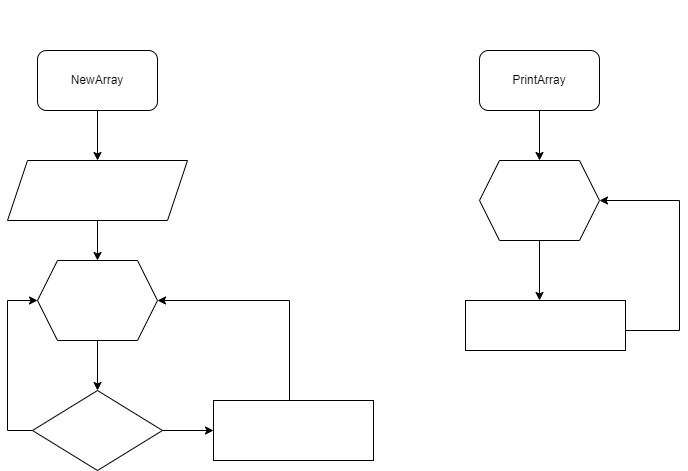

The diagram above was exported from draw.io. Its source (the exported page's mxGraphModel, read from the mxfile embedded in the PNG):
<mxGraphModel dx="1118" dy="372" grid="1" gridSize="10" guides="1" tooltips="1" connect="1" arrows="1" fold="1" page="1" pageScale="1" pageWidth="827" pageHeight="1169" math="0" shadow="0">
  <root>
    <mxCell id="0" />
    <mxCell id="1" parent="0" />
    <mxCell id="5" value="" style="edgeStyle=none;html=1;fontColor=#FFFFFF;" parent="1" source="3" target="4" edge="1">
      <mxGeometry relative="1" as="geometry" />
    </mxCell>
    <mxCell id="3" value="NewArray" style="rounded=1;whiteSpace=wrap;html=1;" parent="1" vertex="1">
      <mxGeometry x="78" y="60" width="120" height="60" as="geometry" />
    </mxCell>
    <mxCell id="7" style="edgeStyle=none;html=1;exitX=0.5;exitY=1;exitDx=0;exitDy=0;entryX=0.5;entryY=0;entryDx=0;entryDy=0;fontColor=#FFFFFF;" parent="1" source="4" target="6" edge="1">
      <mxGeometry relative="1" as="geometry" />
    </mxCell>
    <mxCell id="4" value="&lt;font color=&quot;#ffffff&quot;&gt;&lt;span class=&quot;pl-k&quot; style=&quot;box-sizing: border-box&quot;&gt;string&lt;/span&gt; [] new_&lt;span class=&quot;pl-en&quot; style=&quot;box-sizing: border-box&quot;&gt;array&lt;/span&gt; &lt;span class=&quot;pl-k&quot; style=&quot;box-sizing: border-box&quot;&gt;= &lt;br&gt;new string [&lt;/span&gt;&lt;span class=&quot;pl-smi&quot; style=&quot;box-sizing: border-box&quot;&gt;array&lt;/span&gt;.&lt;span class=&quot;pl-smi&quot; style=&quot;box-sizing: border-box&quot;&gt;Length&lt;/span&gt;&lt;span class=&quot;pl-k&quot; style=&quot;box-sizing: border-box&quot;&gt;]&lt;/span&gt;&lt;br&gt;&lt;/font&gt;" style="shape=parallelogram;perimeter=parallelogramPerimeter;whiteSpace=wrap;html=1;fixedSize=1;fillColor=none;" parent="1" vertex="1">
      <mxGeometry x="48" y="170" width="180" height="60" as="geometry" />
    </mxCell>
    <mxCell id="11" style="edgeStyle=none;html=1;exitX=0.5;exitY=1;exitDx=0;exitDy=0;fontColor=#FFFFFF;" parent="1" source="6" target="8" edge="1">
      <mxGeometry relative="1" as="geometry" />
    </mxCell>
    <mxCell id="26" style="edgeStyle=none;html=1;exitX=0;exitY=0.5;exitDx=0;exitDy=0;fontColor=#FFFFFF;endArrow=none;endFill=0;startArrow=classic;startFill=1;" parent="1" source="6" edge="1">
      <mxGeometry relative="1" as="geometry">
        <mxPoint x="48" y="310" as="targetPoint" />
      </mxGeometry>
    </mxCell>
    <mxCell id="46" style="edgeStyle=none;html=1;exitX=1;exitY=0.5;exitDx=0;exitDy=0;fontColor=#FFFFFF;endArrow=none;endFill=0;startArrow=classic;startFill=1;" parent="1" source="6" edge="1">
      <mxGeometry relative="1" as="geometry">
        <mxPoint x="330" y="310" as="targetPoint" />
      </mxGeometry>
    </mxCell>
    <mxCell id="6" value="&lt;span class=&quot;pl-en&quot; style=&quot;box-sizing: border-box ; font-family: , , &amp;#34;sf mono&amp;#34; , &amp;#34;menlo&amp;#34; , &amp;#34;consolas&amp;#34; , &amp;#34;liberation mono&amp;#34; , monospace&quot;&gt;for&lt;/span&gt;&lt;span style=&quot;font-family: , , &amp;#34;sf mono&amp;#34; , &amp;#34;menlo&amp;#34; , &amp;#34;consolas&amp;#34; , &amp;#34;liberation mono&amp;#34; , monospace&quot;&gt; (&lt;/span&gt;&lt;span class=&quot;pl-smi&quot; style=&quot;box-sizing: border-box ; font-family: , , &amp;#34;sf mono&amp;#34; , &amp;#34;menlo&amp;#34; , &amp;#34;consolas&amp;#34; , &amp;#34;liberation mono&amp;#34; , monospace&quot;&gt;int&lt;/span&gt;&lt;span style=&quot;font-family: , , &amp;#34;sf mono&amp;#34; , &amp;#34;menlo&amp;#34; , &amp;#34;consolas&amp;#34; , &amp;#34;liberation mono&amp;#34; , monospace&quot;&gt; &lt;/span&gt;&lt;span class=&quot;pl-smi&quot; style=&quot;box-sizing: border-box ; font-family: , , &amp;#34;sf mono&amp;#34; , &amp;#34;menlo&amp;#34; , &amp;#34;consolas&amp;#34; , &amp;#34;liberation mono&amp;#34; , monospace&quot;&gt;i&lt;/span&gt;&lt;span class=&quot;pl-k&quot; style=&quot;box-sizing: border-box ; font-family: , , &amp;#34;sf mono&amp;#34; , &amp;#34;menlo&amp;#34; , &amp;#34;consolas&amp;#34; , &amp;#34;liberation mono&amp;#34; , monospace&quot;&gt;=&lt;/span&gt;&lt;span class=&quot;pl-c1&quot; style=&quot;box-sizing: border-box ; font-family: , , &amp;#34;sf mono&amp;#34; , &amp;#34;menlo&amp;#34; , &amp;#34;consolas&amp;#34; , &amp;#34;liberation mono&amp;#34; , monospace&quot;&gt;0&lt;/span&gt;&lt;span style=&quot;font-family: , , &amp;#34;sf mono&amp;#34; , &amp;#34;menlo&amp;#34; , &amp;#34;consolas&amp;#34; , &amp;#34;liberation mono&amp;#34; , monospace&quot;&gt;; &lt;/span&gt;&lt;span class=&quot;pl-smi&quot; style=&quot;box-sizing: border-box ; font-family: , , &amp;#34;sf mono&amp;#34; , &amp;#34;menlo&amp;#34; , &amp;#34;consolas&amp;#34; , &amp;#34;liberation mono&amp;#34; , monospace&quot;&gt;i&lt;/span&gt;&lt;span class=&quot;pl-k&quot; style=&quot;box-sizing: border-box ; font-family: , , &amp;#34;sf mono&amp;#34; , &amp;#34;menlo&amp;#34; , &amp;#34;consolas&amp;#34; , &amp;#34;liberation mono&amp;#34; , monospace&quot;&gt;&amp;lt;&lt;/span&gt;&lt;span class=&quot;pl-smi&quot; style=&quot;box-sizing: border-box ; font-family: , , &amp;#34;sf mono&amp;#34; , &amp;#34;menlo&amp;#34; , &amp;#34;consolas&amp;#34; , &amp;#34;liberation mono&amp;#34; , monospace&quot;&gt;array&lt;/span&gt;&lt;span style=&quot;font-family: , , &amp;#34;sf mono&amp;#34; , &amp;#34;menlo&amp;#34; , &amp;#34;consolas&amp;#34; , &amp;#34;liberation mono&amp;#34; , monospace&quot;&gt;.&lt;/span&gt;&lt;span class=&quot;pl-smi&quot; style=&quot;box-sizing: border-box ; font-family: , , &amp;#34;sf mono&amp;#34; , &amp;#34;menlo&amp;#34; , &amp;#34;consolas&amp;#34; , &amp;#34;liberation mono&amp;#34; , monospace&quot;&gt;Length&lt;/span&gt;&lt;span style=&quot;font-family: , , &amp;#34;sf mono&amp;#34; , &amp;#34;menlo&amp;#34; , &amp;#34;consolas&amp;#34; , &amp;#34;liberation mono&amp;#34; , monospace&quot;&gt;; &lt;/span&gt;&lt;span class=&quot;pl-smi&quot; style=&quot;box-sizing: border-box ; font-family: , , &amp;#34;sf mono&amp;#34; , &amp;#34;menlo&amp;#34; , &amp;#34;consolas&amp;#34; , &amp;#34;liberation mono&amp;#34; , monospace&quot;&gt;i&lt;/span&gt;&lt;span class=&quot;pl-k&quot; style=&quot;box-sizing: border-box ; font-family: , , &amp;#34;sf mono&amp;#34; , &amp;#34;menlo&amp;#34; , &amp;#34;consolas&amp;#34; , &amp;#34;liberation mono&amp;#34; , monospace&quot;&gt;++&lt;/span&gt;&lt;span style=&quot;font-family: , , &amp;#34;sf mono&amp;#34; , &amp;#34;menlo&amp;#34; , &amp;#34;consolas&amp;#34; , &amp;#34;liberation mono&amp;#34; , monospace&quot;&gt;)&lt;/span&gt;" style="shape=hexagon;perimeter=hexagonPerimeter2;whiteSpace=wrap;html=1;fixedSize=1;labelBackgroundColor=none;fontColor=#FFFFFF;fillColor=none;" parent="1" vertex="1">
      <mxGeometry x="78" y="270" width="120" height="80" as="geometry" />
    </mxCell>
    <mxCell id="17" style="edgeStyle=none;html=1;exitX=1;exitY=0.5;exitDx=0;exitDy=0;fontColor=#FFFFFF;" parent="1" source="8" target="15" edge="1">
      <mxGeometry relative="1" as="geometry" />
    </mxCell>
    <mxCell id="24" style="edgeStyle=none;html=1;exitX=0;exitY=0.5;exitDx=0;exitDy=0;fontColor=#FFFFFF;endArrow=none;endFill=0;" parent="1" source="8" edge="1">
      <mxGeometry relative="1" as="geometry">
        <mxPoint x="48" y="440" as="targetPoint" />
      </mxGeometry>
    </mxCell>
    <mxCell id="8" value="&lt;span class=&quot;pl-smi&quot; style=&quot;box-sizing: border-box&quot;&gt;array&lt;/span&gt;[&lt;span class=&quot;pl-smi&quot; style=&quot;box-sizing: border-box&quot;&gt;i&lt;/span&gt;].&lt;span class=&quot;pl-smi&quot; style=&quot;box-sizing: border-box&quot;&gt;Length&lt;/span&gt;&lt;span class=&quot;pl-k&quot; style=&quot;box-sizing: border-box&quot;&gt;&amp;lt;=&lt;/span&gt;&lt;span class=&quot;pl-c1&quot; style=&quot;box-sizing: border-box&quot;&gt;3&lt;/span&gt;" style="rhombus;whiteSpace=wrap;html=1;labelBackgroundColor=none;fontColor=#FFFFFF;fillColor=none;" parent="1" vertex="1">
      <mxGeometry x="73" y="400" width="130" height="80" as="geometry" />
    </mxCell>
    <mxCell id="12" value="yes" style="text;html=1;strokeColor=none;fillColor=none;align=center;verticalAlign=middle;whiteSpace=wrap;rounded=0;labelBackgroundColor=none;fontColor=#FFFFFF;" parent="1" vertex="1">
      <mxGeometry x="124" y="360" width="60" height="30" as="geometry" />
    </mxCell>
    <mxCell id="45" style="edgeStyle=none;html=1;fontColor=#FFFFFF;endArrow=none;endFill=0;" parent="1" edge="1">
      <mxGeometry relative="1" as="geometry">
        <mxPoint x="330" y="310" as="targetPoint" />
        <mxPoint x="330" y="410" as="sourcePoint" />
      </mxGeometry>
    </mxCell>
    <mxCell id="15" value="&lt;font color=&quot;#ffffff&quot;&gt;&lt;span class=&quot;pl-smi&quot; style=&quot;box-sizing: border-box ; font-family: , , &amp;#34;sf mono&amp;#34; , &amp;#34;menlo&amp;#34; , &amp;#34;consolas&amp;#34; , &amp;#34;liberation mono&amp;#34; , monospace&quot;&gt;newarr&lt;/span&gt;&lt;span style=&quot;font-family: , , &amp;#34;sf mono&amp;#34; , &amp;#34;menlo&amp;#34; , &amp;#34;consolas&amp;#34; , &amp;#34;liberation mono&amp;#34; , monospace&quot;&gt;[&lt;/span&gt;&lt;span class=&quot;pl-smi&quot; style=&quot;box-sizing: border-box ; font-family: , , &amp;#34;sf mono&amp;#34; , &amp;#34;menlo&amp;#34; , &amp;#34;consolas&amp;#34; , &amp;#34;liberation mono&amp;#34; , monospace&quot;&gt;i&lt;/span&gt;&lt;span style=&quot;font-family: , , &amp;#34;sf mono&amp;#34; , &amp;#34;menlo&amp;#34; , &amp;#34;consolas&amp;#34; , &amp;#34;liberation mono&amp;#34; , monospace&quot;&gt;]&lt;/span&gt;&lt;span class=&quot;pl-k&quot; style=&quot;box-sizing: border-box ; font-family: , , &amp;#34;sf mono&amp;#34; , &amp;#34;menlo&amp;#34; , &amp;#34;consolas&amp;#34; , &amp;#34;liberation mono&amp;#34; , monospace&quot;&gt;=&lt;/span&gt;&lt;span class=&quot;pl-smi&quot; style=&quot;box-sizing: border-box ; font-family: , , &amp;#34;sf mono&amp;#34; , &amp;#34;menlo&amp;#34; , &amp;#34;consolas&amp;#34; , &amp;#34;liberation mono&amp;#34; , monospace&quot;&gt;array&lt;/span&gt;&lt;span style=&quot;font-family: , , &amp;#34;sf mono&amp;#34; , &amp;#34;menlo&amp;#34; , &amp;#34;consolas&amp;#34; , &amp;#34;liberation mono&amp;#34; , monospace&quot;&gt;[&lt;/span&gt;&lt;span class=&quot;pl-smi&quot; style=&quot;box-sizing: border-box ; font-family: , , &amp;#34;sf mono&amp;#34; , &amp;#34;menlo&amp;#34; , &amp;#34;consolas&amp;#34; , &amp;#34;liberation mono&amp;#34; , monospace&quot;&gt;i&lt;/span&gt;&lt;span style=&quot;font-family: , , &amp;#34;sf mono&amp;#34; , &amp;#34;menlo&amp;#34; , &amp;#34;consolas&amp;#34; , &amp;#34;liberation mono&amp;#34; , monospace&quot;&gt;];&lt;br&gt;&lt;/span&gt;&lt;span class=&quot;pl-smi&quot; style=&quot;box-sizing: border-box ; font-family: , , &amp;#34;sf mono&amp;#34; , &amp;#34;menlo&amp;#34; , &amp;#34;consolas&amp;#34; , &amp;#34;liberation mono&amp;#34; , monospace&quot;&gt;Console&lt;/span&gt;&lt;span style=&quot;font-family: , , &amp;#34;sf mono&amp;#34; , &amp;#34;menlo&amp;#34; , &amp;#34;consolas&amp;#34; , &amp;#34;liberation mono&amp;#34; , monospace&quot;&gt;.&lt;/span&gt;&lt;span class=&quot;pl-en&quot; style=&quot;box-sizing: border-box ; font-family: , , &amp;#34;sf mono&amp;#34; , &amp;#34;menlo&amp;#34; , &amp;#34;consolas&amp;#34; , &amp;#34;liberation mono&amp;#34; , monospace&quot;&gt;Write&lt;/span&gt;&lt;span style=&quot;font-family: , , &amp;#34;sf mono&amp;#34; , &amp;#34;menlo&amp;#34; , &amp;#34;consolas&amp;#34; , &amp;#34;liberation mono&amp;#34; , monospace&quot;&gt;(&lt;/span&gt;&lt;span class=&quot;pl-smi&quot; style=&quot;box-sizing: border-box ; font-family: , , &amp;#34;sf mono&amp;#34; , &amp;#34;menlo&amp;#34; , &amp;#34;consolas&amp;#34; , &amp;#34;liberation mono&amp;#34; , monospace&quot;&gt;newarr&lt;/span&gt;&lt;span style=&quot;font-family: , , &amp;#34;sf mono&amp;#34; , &amp;#34;menlo&amp;#34; , &amp;#34;consolas&amp;#34; , &amp;#34;liberation mono&amp;#34; , monospace&quot;&gt;[&lt;/span&gt;&lt;span class=&quot;pl-smi&quot; style=&quot;box-sizing: border-box ; font-family: , , &amp;#34;sf mono&amp;#34; , &amp;#34;menlo&amp;#34; , &amp;#34;consolas&amp;#34; , &amp;#34;liberation mono&amp;#34; , monospace&quot;&gt;i&lt;/span&gt;&lt;span style=&quot;font-family: , , &amp;#34;sf mono&amp;#34; , &amp;#34;menlo&amp;#34; , &amp;#34;consolas&amp;#34; , &amp;#34;liberation mono&amp;#34; , monospace&quot;&gt;] + &quot;;&quot;)&lt;/span&gt;&lt;span style=&quot;font-family: , , &amp;#34;sf mono&amp;#34; , &amp;#34;menlo&amp;#34; , &amp;#34;consolas&amp;#34; , &amp;#34;liberation mono&amp;#34; , monospace&quot;&gt;&lt;br&gt;&lt;/span&gt;&lt;/font&gt;" style="rounded=0;whiteSpace=wrap;html=1;labelBackgroundColor=none;fontColor=none;fillColor=none;" parent="1" vertex="1">
      <mxGeometry x="254" y="410" width="160" height="60" as="geometry" />
    </mxCell>
    <mxCell id="18" value="yes" style="text;html=1;strokeColor=none;fillColor=none;align=center;verticalAlign=middle;whiteSpace=wrap;rounded=0;labelBackgroundColor=none;fontColor=#FFFFFF;" parent="1" vertex="1">
      <mxGeometry x="195" y="416" width="60" height="30" as="geometry" />
    </mxCell>
    <mxCell id="28" value="" style="endArrow=none;html=1;fontColor=#FFFFFF;" parent="1" edge="1">
      <mxGeometry width="50" height="50" relative="1" as="geometry">
        <mxPoint x="48" y="440" as="sourcePoint" />
        <mxPoint x="48" y="310" as="targetPoint" />
      </mxGeometry>
    </mxCell>
    <mxCell id="29" value="Метод заполнения массива" style="text;html=1;strokeColor=none;fillColor=none;align=center;verticalAlign=middle;whiteSpace=wrap;rounded=0;labelBackgroundColor=none;fontColor=#FFFFFF;" parent="1" vertex="1">
      <mxGeometry x="64" y="10" width="146" height="30" as="geometry" />
    </mxCell>
    <mxCell id="30" value="" style="edgeStyle=none;html=1;fontColor=#FFFFFF;" parent="1" source="31" edge="1">
      <mxGeometry relative="1" as="geometry">
        <mxPoint x="580" y="170" as="targetPoint" />
      </mxGeometry>
    </mxCell>
    <mxCell id="31" value="PrintArray" style="rounded=1;whiteSpace=wrap;html=1;" parent="1" vertex="1">
      <mxGeometry x="520" y="60" width="120" height="60" as="geometry" />
    </mxCell>
    <mxCell id="34" style="edgeStyle=none;html=1;exitX=0.5;exitY=1;exitDx=0;exitDy=0;fontColor=#FFFFFF;" parent="1" source="36" edge="1">
      <mxGeometry relative="1" as="geometry">
        <mxPoint x="580" y="310" as="targetPoint" />
      </mxGeometry>
    </mxCell>
    <mxCell id="48" style="edgeStyle=none;html=1;exitX=1;exitY=0.5;exitDx=0;exitDy=0;fontColor=#FFFFFF;startArrow=classic;startFill=1;endArrow=none;endFill=0;" parent="1" source="36" edge="1">
      <mxGeometry relative="1" as="geometry">
        <mxPoint x="720" y="210" as="targetPoint" />
      </mxGeometry>
    </mxCell>
    <mxCell id="36" value="&lt;span class=&quot;pl-en&quot; style=&quot;box-sizing: border-box ; font-family: , , &amp;#34;sf mono&amp;#34; , &amp;#34;menlo&amp;#34; , &amp;#34;consolas&amp;#34; , &amp;#34;liberation mono&amp;#34; , monospace&quot;&gt;for&lt;/span&gt;&lt;span style=&quot;font-family: , , &amp;#34;sf mono&amp;#34; , &amp;#34;menlo&amp;#34; , &amp;#34;consolas&amp;#34; , &amp;#34;liberation mono&amp;#34; , monospace&quot;&gt; (&lt;/span&gt;&lt;span class=&quot;pl-smi&quot; style=&quot;box-sizing: border-box ; font-family: , , &amp;#34;sf mono&amp;#34; , &amp;#34;menlo&amp;#34; , &amp;#34;consolas&amp;#34; , &amp;#34;liberation mono&amp;#34; , monospace&quot;&gt;int&lt;/span&gt;&lt;span style=&quot;font-family: , , &amp;#34;sf mono&amp;#34; , &amp;#34;menlo&amp;#34; , &amp;#34;consolas&amp;#34; , &amp;#34;liberation mono&amp;#34; , monospace&quot;&gt; &lt;/span&gt;&lt;span class=&quot;pl-smi&quot; style=&quot;box-sizing: border-box ; font-family: , , &amp;#34;sf mono&amp;#34; , &amp;#34;menlo&amp;#34; , &amp;#34;consolas&amp;#34; , &amp;#34;liberation mono&amp;#34; , monospace&quot;&gt;i&lt;/span&gt;&lt;span class=&quot;pl-k&quot; style=&quot;box-sizing: border-box ; font-family: , , &amp;#34;sf mono&amp;#34; , &amp;#34;menlo&amp;#34; , &amp;#34;consolas&amp;#34; , &amp;#34;liberation mono&amp;#34; , monospace&quot;&gt;=&lt;/span&gt;&lt;span class=&quot;pl-c1&quot; style=&quot;box-sizing: border-box ; font-family: , , &amp;#34;sf mono&amp;#34; , &amp;#34;menlo&amp;#34; , &amp;#34;consolas&amp;#34; , &amp;#34;liberation mono&amp;#34; , monospace&quot;&gt;0&lt;/span&gt;&lt;span style=&quot;font-family: , , &amp;#34;sf mono&amp;#34; , &amp;#34;menlo&amp;#34; , &amp;#34;consolas&amp;#34; , &amp;#34;liberation mono&amp;#34; , monospace&quot;&gt;; &lt;/span&gt;&lt;span class=&quot;pl-smi&quot; style=&quot;box-sizing: border-box ; font-family: , , &amp;#34;sf mono&amp;#34; , &amp;#34;menlo&amp;#34; , &amp;#34;consolas&amp;#34; , &amp;#34;liberation mono&amp;#34; , monospace&quot;&gt;i&lt;/span&gt;&lt;span class=&quot;pl-k&quot; style=&quot;box-sizing: border-box ; font-family: , , &amp;#34;sf mono&amp;#34; , &amp;#34;menlo&amp;#34; , &amp;#34;consolas&amp;#34; , &amp;#34;liberation mono&amp;#34; , monospace&quot;&gt;&amp;lt;&lt;/span&gt;&lt;span class=&quot;pl-smi&quot; style=&quot;box-sizing: border-box ; font-family: , , &amp;#34;sf mono&amp;#34; , &amp;#34;menlo&amp;#34; , &amp;#34;consolas&amp;#34; , &amp;#34;liberation mono&amp;#34; , monospace&quot;&gt;array&lt;/span&gt;&lt;span style=&quot;font-family: , , &amp;#34;sf mono&amp;#34; , &amp;#34;menlo&amp;#34; , &amp;#34;consolas&amp;#34; , &amp;#34;liberation mono&amp;#34; , monospace&quot;&gt;.&lt;/span&gt;&lt;span class=&quot;pl-smi&quot; style=&quot;box-sizing: border-box ; font-family: , , &amp;#34;sf mono&amp;#34; , &amp;#34;menlo&amp;#34; , &amp;#34;consolas&amp;#34; , &amp;#34;liberation mono&amp;#34; , monospace&quot;&gt;Length&lt;/span&gt;&lt;span style=&quot;font-family: , , &amp;#34;sf mono&amp;#34; , &amp;#34;menlo&amp;#34; , &amp;#34;consolas&amp;#34; , &amp;#34;liberation mono&amp;#34; , monospace&quot;&gt;; &lt;/span&gt;&lt;span class=&quot;pl-smi&quot; style=&quot;box-sizing: border-box ; font-family: , , &amp;#34;sf mono&amp;#34; , &amp;#34;menlo&amp;#34; , &amp;#34;consolas&amp;#34; , &amp;#34;liberation mono&amp;#34; , monospace&quot;&gt;i&lt;/span&gt;&lt;span class=&quot;pl-k&quot; style=&quot;box-sizing: border-box ; font-family: , , &amp;#34;sf mono&amp;#34; , &amp;#34;menlo&amp;#34; , &amp;#34;consolas&amp;#34; , &amp;#34;liberation mono&amp;#34; , monospace&quot;&gt;++&lt;/span&gt;&lt;span style=&quot;font-family: , , &amp;#34;sf mono&amp;#34; , &amp;#34;menlo&amp;#34; , &amp;#34;consolas&amp;#34; , &amp;#34;liberation mono&amp;#34; , monospace&quot;&gt;)&lt;/span&gt;" style="shape=hexagon;perimeter=hexagonPerimeter2;whiteSpace=wrap;html=1;fixedSize=1;labelBackgroundColor=none;fontColor=#FFFFFF;fillColor=none;" parent="1" vertex="1">
      <mxGeometry x="520" y="170" width="120" height="80" as="geometry" />
    </mxCell>
    <mxCell id="40" value="yes" style="text;html=1;strokeColor=none;fillColor=none;align=center;verticalAlign=middle;whiteSpace=wrap;rounded=0;labelBackgroundColor=none;fontColor=#FFFFFF;" parent="1" vertex="1">
      <mxGeometry x="566" y="270" width="60" height="30" as="geometry" />
    </mxCell>
    <mxCell id="47" style="edgeStyle=none;html=1;exitX=1;exitY=0.5;exitDx=0;exitDy=0;fontColor=#FFFFFF;startArrow=none;startFill=0;endArrow=none;endFill=0;" parent="1" edge="1">
      <mxGeometry relative="1" as="geometry">
        <mxPoint x="720" y="340" as="targetPoint" />
        <mxPoint x="666" y="340" as="sourcePoint" />
      </mxGeometry>
    </mxCell>
    <mxCell id="41" value="&lt;font color=&quot;#ffffff&quot;&gt;&lt;span class=&quot;pl-smi&quot; style=&quot;box-sizing: border-box ; font-family: , , &amp;#34;sf mono&amp;#34; , &amp;#34;menlo&amp;#34; , &amp;#34;consolas&amp;#34; , &amp;#34;liberation mono&amp;#34; , monospace&quot;&gt;Console&lt;/span&gt;&lt;span style=&quot;font-family: , , &amp;#34;sf mono&amp;#34; , &amp;#34;menlo&amp;#34; , &amp;#34;consolas&amp;#34; , &amp;#34;liberation mono&amp;#34; , monospace&quot;&gt;.&lt;/span&gt;&lt;span class=&quot;pl-en&quot; style=&quot;box-sizing: border-box ; font-family: , , &amp;#34;sf mono&amp;#34; , &amp;#34;menlo&amp;#34; , &amp;#34;consolas&amp;#34; , &amp;#34;liberation mono&amp;#34; , monospace&quot;&gt;Write&lt;/span&gt;&lt;span style=&quot;font-family: , , &amp;#34;sf mono&amp;#34; , &amp;#34;menlo&amp;#34; , &amp;#34;consolas&amp;#34; , &amp;#34;liberation mono&amp;#34; , monospace&quot;&gt;(Array&lt;/span&gt;&lt;span style=&quot;font-family: , , &amp;#34;sf mono&amp;#34; , &amp;#34;menlo&amp;#34; , &amp;#34;consolas&amp;#34; , &amp;#34;liberation mono&amp;#34; , monospace&quot;&gt;[&lt;/span&gt;&lt;span class=&quot;pl-smi&quot; style=&quot;box-sizing: border-box ; font-family: , , &amp;#34;sf mono&amp;#34; , &amp;#34;menlo&amp;#34; , &amp;#34;consolas&amp;#34; , &amp;#34;liberation mono&amp;#34; , monospace&quot;&gt;i&lt;/span&gt;&lt;span style=&quot;font-family: , , &amp;#34;sf mono&amp;#34; , &amp;#34;menlo&amp;#34; , &amp;#34;consolas&amp;#34; , &amp;#34;liberation mono&amp;#34; , monospace&quot;&gt;] + &quot;;&quot;)&lt;/span&gt;&lt;span style=&quot;font-family: , , &amp;#34;sf mono&amp;#34; , &amp;#34;menlo&amp;#34; , &amp;#34;consolas&amp;#34; , &amp;#34;liberation mono&amp;#34; , monospace&quot;&gt;&lt;br&gt;&lt;/span&gt;&lt;/font&gt;" style="rounded=0;whiteSpace=wrap;html=1;labelBackgroundColor=none;fontColor=none;fillColor=none;" parent="1" vertex="1">
      <mxGeometry x="506" y="310" width="160" height="50" as="geometry" />
    </mxCell>
    <mxCell id="44" value="Метод печати массива" style="text;html=1;strokeColor=none;fillColor=none;align=center;verticalAlign=middle;whiteSpace=wrap;rounded=0;labelBackgroundColor=none;fontColor=#FFFFFF;" parent="1" vertex="1">
      <mxGeometry x="506" y="10" width="146" height="30" as="geometry" />
    </mxCell>
    <mxCell id="49" style="edgeStyle=none;html=1;fontColor=#FFFFFF;endArrow=none;endFill=0;" parent="1" edge="1">
      <mxGeometry relative="1" as="geometry">
        <mxPoint x="720" y="210" as="targetPoint" />
        <mxPoint x="720" y="340" as="sourcePoint" />
      </mxGeometry>
    </mxCell>
  </root>
</mxGraphModel>